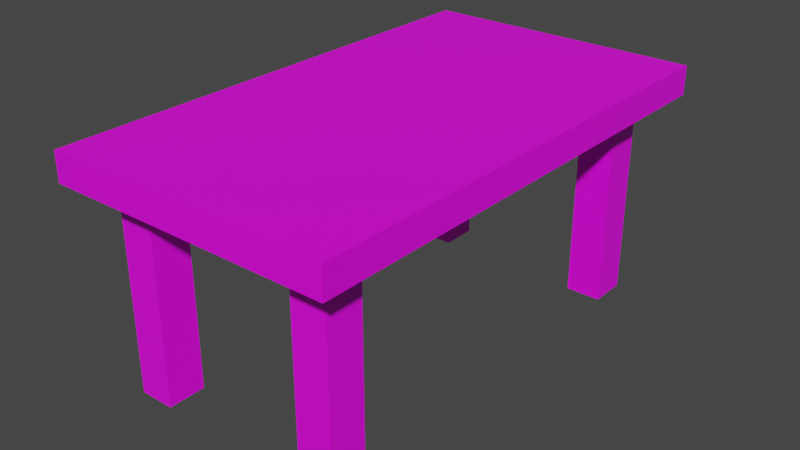# Source: taabeli.blend  (saved by Blender 2.81.16; exported with 4.5.12 LTS)
import bpy
from mathutils import Matrix  # noqa: F401  (used for matrix-valued properties, if any)

bpy.ops.wm.read_factory_settings(use_empty=True)
scene = bpy.context.scene
scene.name = 'Scene'

# ---- collections
col_collection = bpy.data.collections.new('Collection'); scene.collection.children.link(col_collection)

# ---- images (referenced by path relative to the original .blend; pixels are not part of the script)
import os
ASSET_DIR = os.environ.get("B2B_ASSET_DIR", "")  # directory of the original .blend (textures are referenced by path, not embedded)
HERE = os.path.dirname(os.path.abspath(__file__))  # packed textures are extracted next to this script under _unpacked/

def load_image(name, relpath, width, height, colorspace="sRGB"):
    """Load a texture the original file referenced (path relative to the .blend, or extracted next to this script)."""
    p = next((c for c in (os.path.join(HERE, relpath), os.path.join(ASSET_DIR, relpath)) if relpath and os.path.exists(c)), "")
    if p:
        img = bpy.data.images.load(p, check_existing=True)
        img.name = name
    else:  # same state as the original file: an image datablock whose file is absent (Cycles renders it pink)
        img = bpy.data.images.new(name, width, height)
        img.source = "FILE"
        img.filepath = "//" + (relpath or name)
    img.colorspace_settings.name = colorspace
    return img
img_door_png = load_image('door.png', 'door.png', 1024, 1024, 'sRGB')

# ---- materials (node trees are filled in below, after node groups)
mat_material_001 = bpy.data.materials.new('Material.001')
mat_material_001.use_transparent_shadow = False

# ---- material node trees
mat_material_001.use_nodes = True; mat_material_001.node_tree.nodes.clear()
_N = mat_material_001.node_tree.nodes; _L = mat_material_001.node_tree.links
n0 = _N.new('ShaderNodeOutputMaterial'); n0.name = 'Material Output'; n0.location = (300, 300)
n1 = _N.new('ShaderNodeBsdfPrincipled'); n1.name = 'Principled BSDF'; n1.location = (10, 300)
n1.distribution = 'GGX'
n1.subsurface_method = 'BURLEY'
n1.inputs[3].default_value = 1.45
n1.inputs[27].default_value = (0.0, 0.0, 0.0, 1.0)
n1.inputs[28].default_value = 1.0
n2 = _N.new('ShaderNodeTexImage'); n2.name = 'Image Texture'; n2.location = (-280, 280)
n2.image = img_door_png
_L.new(n1.outputs[0], n0.inputs[0])
_L.new(n2.outputs[0], n1.inputs[0])
n0.is_active_output = True

# ---- world
world_world = bpy.data.worlds.new('World'); scene.world = world_world
world_world.use_nodes = True; world_world.node_tree.nodes.clear()
_N = world_world.node_tree.nodes; _L = world_world.node_tree.links
n0 = _N.new('ShaderNodeOutputWorld'); n0.name = 'World Output'; n0.location = (300, 300)
n1 = _N.new('ShaderNodeBackground'); n1.name = 'Background'; n1.location = (10, 300)
n1.inputs[0].default_value = (0.05088, 0.05088, 0.05088, 1.0)
_L.new(n1.outputs[0], n0.inputs[0])
n0.is_active_output = True
world_world.color = (0.05088, 0.05088, 0.05088)
world_world.use_sun_shadow = False
world_world.sun_shadow_jitter_overblur = 0.0

# ---- meshes
me_cube = bpy.data.meshes.new('Cube')
me_cube.from_pydata([(1.0, 1.0, 1.0), (1.0, 1.0, -1.0), (1.0, -1.0, 1.0), (1.0, -1.0, -1.0), (-1.0, 1.0, 1.0), (-1.0, 1.0, -1.0), (-1.0, -1.0, 1.0), (-1.0, -1.0, -1.0)], [], [(0, 4, 6, 2), (3, 2, 6, 7), (7, 6, 4, 5), (5, 1, 3, 7), (1, 0, 2, 3), (5, 4, 0, 1)])
_uv = me_cube.uv_layers.new(name='UVMap')
_uv.uv.foreach_set('vector', [0.625, 0.5, 0.875, 0.5, 0.875, 0.75, 0.625, 0.75, 0.375, 0.75, 0.625, 0.75, 0.625, 1.0, 0.375, 1.0, 0.375, 0.0, 0.625, 0.0, 0.625, 0.25, 0.375, 0.25, 0.125, 0.5, 0.375, 0.5, 0.375, 0.75, 0.125, 0.75, 0.375, 0.5, 0.625, 0.5, 0.625, 0.75, 0.375, 0.75, 0.375, 0.25, 0.625, 0.25, 0.625, 0.5, 0.375, 0.5])
me_cube.materials.append(mat_material_001)
me_cube.use_remesh_preserve_volume = False
me_cube.use_remesh_preserve_attributes = False
me_cube.use_mirror_vertex_groups = False
me_cube.update()
me_cube_001 = bpy.data.meshes.new('Cube.001')
me_cube_001.from_pydata([(-1.0, -1.0, -1.0), (-1.0, -1.0, 1.0), (-1.0, 1.0, -1.0), (-1.0, 1.0, 1.0), (1.0, -1.0, -1.0), (1.0, -1.0, 1.0), (1.0, 1.0, -1.0), (1.0, 1.0, 1.0)], [], [(0, 1, 3, 2), (2, 3, 7, 6), (6, 7, 5, 4), (4, 5, 1, 0), (2, 6, 4, 0), (7, 3, 1, 5)])
_uv = me_cube_001.uv_layers.new(name='UVMap')
_uv.uv.foreach_set('vector', [0.375, 0.0, 0.625, 0.0, 0.625, 0.25, 0.375, 0.25, 0.375, 0.25, 0.625, 0.25, 0.625, 0.5, 0.375, 0.5, 0.375, 0.5, 0.625, 0.5, 0.625, 0.75, 0.375, 0.75, 0.375, 0.75, 0.625, 0.75, 0.625, 1.0, 0.375, 1.0, 0.125, 0.5, 0.375, 0.5, 0.375, 0.75, 0.125, 0.75, 0.625, 0.5, 0.875, 0.5, 0.875, 0.75, 0.625, 0.75])
me_cube_001.materials.append(mat_material_001)
me_cube_001.use_remesh_fix_poles = True
me_cube_001.use_remesh_preserve_attributes = False
me_cube_001.use_mirror_vertex_groups = False
me_cube_001.update()
me_cube_002 = bpy.data.meshes.new('Cube.002')
me_cube_002.from_pydata([(-1.0, -1.0, -1.0), (-1.0, -1.0, 1.0), (-1.0, 1.0, -1.0), (-1.0, 1.0, 1.0), (1.0, -1.0, -1.0), (1.0, -1.0, 1.0), (1.0, 1.0, -1.0), (1.0, 1.0, 1.0)], [], [(0, 1, 3, 2), (2, 3, 7, 6), (6, 7, 5, 4), (4, 5, 1, 0), (2, 6, 4, 0), (7, 3, 1, 5)])
_uv = me_cube_002.uv_layers.new(name='UVMap')
_uv.uv.foreach_set('vector', [0.375, 0.0, 0.625, 0.0, 0.625, 0.25, 0.375, 0.25, 0.375, 0.25, 0.625, 0.25, 0.625, 0.5, 0.375, 0.5, 0.375, 0.5, 0.625, 0.5, 0.625, 0.75, 0.375, 0.75, 0.375, 0.75, 0.625, 0.75, 0.625, 1.0, 0.375, 1.0, 0.125, 0.5, 0.375, 0.5, 0.375, 0.75, 0.125, 0.75, 0.625, 0.5, 0.875, 0.5, 0.875, 0.75, 0.625, 0.75])
me_cube_002.materials.append(mat_material_001)
me_cube_002.use_remesh_fix_poles = True
me_cube_002.use_remesh_preserve_attributes = False
me_cube_002.use_mirror_vertex_groups = False
me_cube_002.update()
me_cube_003 = bpy.data.meshes.new('Cube.003')
me_cube_003.from_pydata([(-1.0, -1.0, -1.0), (-1.0, -1.0, 1.0), (-1.0, 1.0, -1.0), (-1.0, 1.0, 1.0), (1.0, -1.0, -1.0), (1.0, -1.0, 1.0), (1.0, 1.0, -1.0), (1.0, 1.0, 1.0)], [], [(0, 1, 3, 2), (2, 3, 7, 6), (6, 7, 5, 4), (4, 5, 1, 0), (2, 6, 4, 0), (7, 3, 1, 5)])
_uv = me_cube_003.uv_layers.new(name='UVMap')
_uv.uv.foreach_set('vector', [0.375, 0.0, 0.625, 0.0, 0.625, 0.25, 0.375, 0.25, 0.375, 0.25, 0.625, 0.25, 0.625, 0.5, 0.375, 0.5, 0.375, 0.5, 0.625, 0.5, 0.625, 0.75, 0.375, 0.75, 0.375, 0.75, 0.625, 0.75, 0.625, 1.0, 0.375, 1.0, 0.125, 0.5, 0.375, 0.5, 0.375, 0.75, 0.125, 0.75, 0.625, 0.5, 0.875, 0.5, 0.875, 0.75, 0.625, 0.75])
me_cube_003.materials.append(mat_material_001)
me_cube_003.use_remesh_fix_poles = True
me_cube_003.use_remesh_preserve_attributes = False
me_cube_003.use_mirror_vertex_groups = False
me_cube_003.update()
me_cube_004 = bpy.data.meshes.new('Cube.004')
me_cube_004.from_pydata([(-1.0, -1.0, -1.0), (-1.0, -1.0, 1.0), (-1.0, 1.0, -1.0), (-1.0, 1.0, 1.0), (1.0, -1.0, -1.0), (1.0, -1.0, 1.0), (1.0, 1.0, -1.0), (1.0, 1.0, 1.0)], [], [(0, 1, 3, 2), (2, 3, 7, 6), (6, 7, 5, 4), (4, 5, 1, 0), (2, 6, 4, 0), (7, 3, 1, 5)])
_uv = me_cube_004.uv_layers.new(name='UVMap')
_uv.uv.foreach_set('vector', [0.375, 0.0, 0.625, 0.0, 0.625, 0.25, 0.375, 0.25, 0.375, 0.25, 0.625, 0.25, 0.625, 0.5, 0.375, 0.5, 0.375, 0.5, 0.625, 0.5, 0.625, 0.75, 0.375, 0.75, 0.375, 0.75, 0.625, 0.75, 0.625, 1.0, 0.375, 1.0, 0.125, 0.5, 0.375, 0.5, 0.375, 0.75, 0.125, 0.75, 0.625, 0.5, 0.875, 0.5, 0.875, 0.75, 0.625, 0.75])
me_cube_004.materials.append(mat_material_001)
me_cube_004.use_remesh_fix_poles = True
me_cube_004.use_remesh_preserve_attributes = False
me_cube_004.use_mirror_vertex_groups = False
me_cube_004.update()

# ---- objects
ob_cube = bpy.data.objects.new('Cube', me_cube)
ob_cube_001 = bpy.data.objects.new('Cube.001', me_cube_001)
ob_cube_002 = bpy.data.objects.new('Cube.002', me_cube_002)
ob_cube_003 = bpy.data.objects.new('Cube.003', me_cube_003)
ob_cube_004 = bpy.data.objects.new('Cube.004', me_cube_004)

# ---- transforms, parenting, visibility, modifiers, constraints
ob_cube.location = (0.0, 0.0, 3.869)
ob_cube.scale = (3.105, 5.412, 0.3145)
ob_cube.lock_rotations_4d = False
ob_cube.empty_display_type = 'ARROWS'
ob_cube.lineart.crease_threshold = 0.0
ob_cube_001.location = (2.044, -4.248, 1.473)
ob_cube_001.scale = (0.3865, 0.4118, 2.372)
ob_cube_001.lineart.crease_threshold = 0.0
ob_cube_002.location = (2.044, 4.247, 1.473)
ob_cube_002.scale = (0.3865, 0.4118, 2.372)
ob_cube_002.lineart.crease_threshold = 0.0
ob_cube_003.location = (-2.066, 4.247, 1.473)
ob_cube_003.scale = (0.3865, 0.4118, 2.372)
ob_cube_003.lineart.crease_threshold = 0.0
ob_cube_004.location = (-2.066, -4.279, 1.473)
ob_cube_004.scale = (0.3865, 0.4118, 2.372)
ob_cube_004.lineart.crease_threshold = 0.0

# ---- collection membership
col_collection.objects.link(ob_cube)
col_collection.objects.link(ob_cube_001)
col_collection.objects.link(ob_cube_002)
col_collection.objects.link(ob_cube_003)
col_collection.objects.link(ob_cube_004)

# ---- scene / render settings (as saved in the file)
scene.frame_start = 1; scene.frame_end = 250; scene.frame_set(1)
scene.render.engine = 'BLENDER_EEVEE_NEXT'
scene.cycles.use_denoising = False
scene.cycles.samples = 128
scene.cycles.sampling_pattern = 'TABULATED_SOBOL'
scene.cycles.use_adaptive_sampling = False
scene.cycles.use_light_tree = False
scene.view_settings.view_transform = 'Filmic'
bpy.context.view_layer.update()

# ---- added for rendering (the .blend has no active camera and no usable light): camera, sun
cam_auto = bpy.data.cameras.new('AutoCamera')
cam_auto.lens = 50.0
cam_auto.sensor_width = 36.0
cam_auto.clip_end = 1000.0
ob_auto_camera = bpy.data.objects.new('AutoCamera', cam_auto)
scene.collection.objects.link(ob_auto_camera)
ob_auto_camera.location = (12.4667, -14.96, 11.6159)
ob_auto_camera.rotation_euler = (1.09748, -7.21219e-08, 0.694738)
scene.camera = ob_auto_camera
light_auto_sun = bpy.data.lights.new('AutoSun', 'SUN')
light_auto_sun.energy = 3.0
light_auto_sun.angle = 0.0523599
ob_auto_sun = bpy.data.objects.new('AutoSun', light_auto_sun)
scene.collection.objects.link(ob_auto_sun)
ob_auto_sun.rotation_euler = (0.872665, 0.174533, 0.523599)
bpy.context.view_layer.update()
